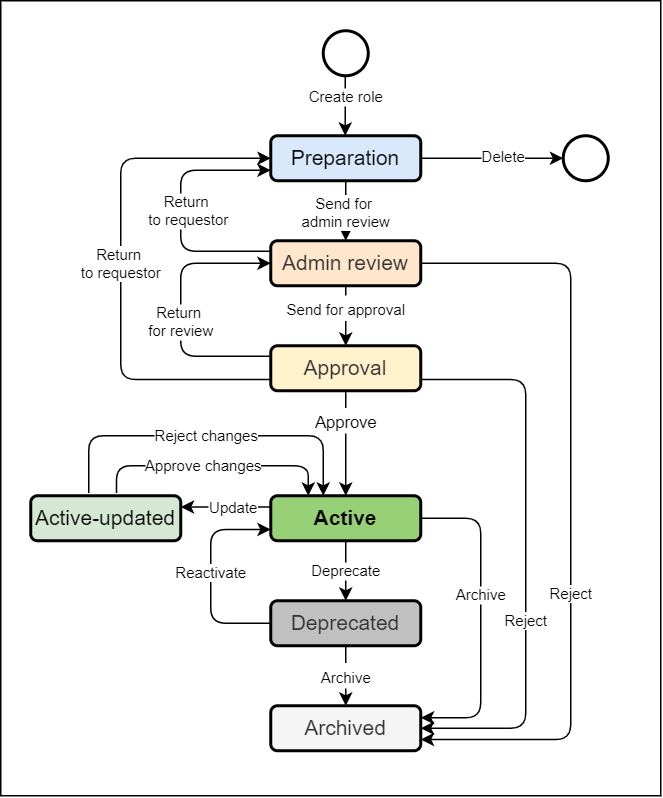

The diagram above was exported from draw.io. Its source (the exported page's mxGraphModel, read from the mxfile embedded in the PNG):
<mxGraphModel dx="760" dy="707" grid="1" gridSize="10" guides="1" tooltips="1" connect="1" arrows="1" fold="1" page="1" pageScale="1" pageWidth="827" pageHeight="1169" math="0" shadow="0">
  <root>
    <mxCell id="0" />
    <mxCell id="1" parent="0" />
    <mxCell id="2" value="" style="rounded=0;whiteSpace=wrap;html=1;labelBackgroundColor=none;strokeColor=#000000;strokeWidth=1;fillColor=none;gradientColor=#B3B3B3;" vertex="1" parent="1">
      <mxGeometry x="60" y="50" width="440" height="530" as="geometry" />
    </mxCell>
    <mxCell id="3" value="Preparation" style="rounded=1;whiteSpace=wrap;html=1;fontSize=14;fillColor=#dae8fc;strokeColor=#000000;strokeWidth=2;" vertex="1" parent="1">
      <mxGeometry x="240" y="140" width="100" height="30" as="geometry" />
    </mxCell>
    <mxCell id="4" value="Approval" style="rounded=1;whiteSpace=wrap;html=1;fontSize=14;fillColor=#FFF2CC;fontColor=#333333;strokeColor=#000000;strokeWidth=2;" vertex="1" parent="1">
      <mxGeometry x="240" y="280" width="100" height="30" as="geometry" />
    </mxCell>
    <mxCell id="5" value="Active" style="rounded=1;whiteSpace=wrap;html=1;fontSize=14;fontStyle=1;fillColor=#97D077;strokeColor=#000000;strokeWidth=2;" vertex="1" parent="1">
      <mxGeometry x="240" y="380" width="100" height="30" as="geometry" />
    </mxCell>
    <mxCell id="6" value="Deprecated" style="rounded=1;whiteSpace=wrap;html=1;fontSize=14;fillColor=#C0C0C0;fontColor=#333333;strokeColor=#000000;strokeWidth=2;" vertex="1" parent="1">
      <mxGeometry x="240" y="450" width="100" height="30" as="geometry" />
    </mxCell>
    <mxCell id="7" value="Archived" style="rounded=1;whiteSpace=wrap;html=1;fontSize=14;fillColor=#f5f5f5;fontColor=#333333;strokeColor=#000000;strokeWidth=2;" vertex="1" parent="1">
      <mxGeometry x="240" y="520" width="100" height="30" as="geometry" />
    </mxCell>
    <mxCell id="8" value="&lt;font style=&quot;font-size: 10px&quot;&gt;Send for approval&lt;/font&gt;" style="endArrow=classic;html=1;rounded=0;fontSize=14;" edge="1" target="4" parent="1">
      <mxGeometry width="50" height="50" relative="1" as="geometry">
        <mxPoint x="290" y="229.9999999999999" as="sourcePoint" />
        <mxPoint x="440" y="320" as="targetPoint" />
      </mxGeometry>
    </mxCell>
    <mxCell id="9" value="&lt;font style=&quot;font-size: 11px&quot;&gt;Approve&lt;/font&gt;" style="endArrow=classic;html=1;rounded=0;fontSize=14;" edge="1" source="4" target="5" parent="1">
      <mxGeometry x="-0.4286" width="50" height="50" relative="1" as="geometry">
        <mxPoint x="289.65999999999997" y="309.9999999999999" as="sourcePoint" />
        <mxPoint x="289.65999999999997" y="349.9999999999999" as="targetPoint" />
        <mxPoint as="offset" />
      </mxGeometry>
    </mxCell>
    <mxCell id="10" value="&lt;font style=&quot;font-size: 10px;&quot;&gt;Deprecate&lt;/font&gt;" style="endArrow=classic;html=1;rounded=0;fontSize=10;" edge="1" source="5" target="6" parent="1">
      <mxGeometry width="50" height="50" relative="1" as="geometry">
        <mxPoint x="289.65999999999997" y="409.9999999999999" as="sourcePoint" />
        <mxPoint x="289.65999999999997" y="449.9999999999999" as="targetPoint" />
      </mxGeometry>
    </mxCell>
    <mxCell id="11" value="&lt;font style=&quot;font-size: 10px&quot;&gt;Archive&lt;/font&gt;" style="endArrow=classic;html=1;rounded=0;fontSize=14;" edge="1" source="6" target="7" parent="1">
      <mxGeometry width="50" height="50" relative="1" as="geometry">
        <mxPoint x="289.65999999999997" y="479.9999999999999" as="sourcePoint" />
        <mxPoint x="290" y="520" as="targetPoint" />
      </mxGeometry>
    </mxCell>
    <mxCell id="12" value="" style="endArrow=classic;html=1;rounded=1;fontSize=14;edgeStyle=orthogonalEdgeStyle;startArrow=none;startFill=0;exitX=1;exitY=0.75;exitDx=0;exitDy=0;entryX=1;entryY=0.5;entryDx=0;entryDy=0;" edge="1" source="4" target="7" parent="1">
      <mxGeometry width="50" height="50" relative="1" as="geometry">
        <mxPoint x="300" y="249.9999999999999" as="sourcePoint" />
        <mxPoint x="432.4000000000001" y="520.6000000000001" as="targetPoint" />
        <Array as="points">
          <mxPoint x="410" y="303" />
          <mxPoint x="410" y="535" />
        </Array>
      </mxGeometry>
    </mxCell>
    <mxCell id="13" value="Reject" style="edgeLabel;html=1;align=center;verticalAlign=middle;resizable=0;points=[];fontSize=10;fontColor=#000000;" vertex="1" connectable="0" parent="12">
      <mxGeometry x="0.2336" relative="1" as="geometry">
        <mxPoint as="offset" />
      </mxGeometry>
    </mxCell>
    <mxCell id="14" value="" style="endArrow=classic;html=1;rounded=1;fontSize=14;edgeStyle=orthogonalEdgeStyle;startArrow=none;startFill=0;exitX=0;exitY=0.75;exitDx=0;exitDy=0;" edge="1" source="4" target="3" parent="1">
      <mxGeometry width="50" height="50" relative="1" as="geometry">
        <mxPoint x="240" y="295" as="sourcePoint" />
        <mxPoint x="240" y="155" as="targetPoint" />
        <Array as="points">
          <mxPoint x="140" y="303" />
          <mxPoint x="140" y="155" />
        </Array>
      </mxGeometry>
    </mxCell>
    <mxCell id="15" value="Return &lt;br style=&quot;font-size: 10px;&quot;&gt;to requestor" style="edgeLabel;html=1;align=center;verticalAlign=middle;resizable=0;points=[];fontSize=10;fontColor=#000000;" vertex="1" connectable="0" parent="14">
      <mxGeometry x="-0.2272" y="-2" relative="1" as="geometry">
        <mxPoint x="-2" y="-43" as="offset" />
      </mxGeometry>
    </mxCell>
    <mxCell id="16" value="" style="endArrow=classic;html=1;rounded=1;fontSize=14;edgeStyle=orthogonalEdgeStyle;entryX=1;entryY=0.25;entryDx=0;entryDy=0;" edge="1" source="5" target="7" parent="1">
      <mxGeometry width="50" height="50" relative="1" as="geometry">
        <mxPoint x="300" y="420" as="sourcePoint" />
        <mxPoint x="300" y="460" as="targetPoint" />
        <Array as="points">
          <mxPoint x="380" y="395" />
          <mxPoint x="380" y="528" />
          <mxPoint x="340" y="528" />
        </Array>
      </mxGeometry>
    </mxCell>
    <mxCell id="17" value="Archive" style="edgeLabel;html=1;align=center;verticalAlign=middle;resizable=0;points=[];fontSize=10;fontColor=#000000;" vertex="1" connectable="0" parent="16">
      <mxGeometry x="-0.1483" relative="1" as="geometry">
        <mxPoint as="offset" />
      </mxGeometry>
    </mxCell>
    <mxCell id="18" value="" style="endArrow=classic;html=1;rounded=1;fontSize=14;edgeStyle=orthogonalEdgeStyle;exitX=0;exitY=0.25;exitDx=0;exitDy=0;entryX=1;entryY=0.25;entryDx=0;entryDy=0;" edge="1" source="5" target="20" parent="1">
      <mxGeometry width="50" height="50" relative="1" as="geometry">
        <mxPoint x="350" y="405.0000000000001" as="sourcePoint" />
        <mxPoint x="190" y="395" as="targetPoint" />
        <Array as="points" />
      </mxGeometry>
    </mxCell>
    <mxCell id="19" value="Update" style="edgeLabel;html=1;align=center;verticalAlign=middle;resizable=0;points=[];fontSize=10;fontColor=#000000;" vertex="1" connectable="0" parent="18">
      <mxGeometry x="-0.1483" relative="1" as="geometry">
        <mxPoint as="offset" />
      </mxGeometry>
    </mxCell>
    <mxCell id="20" value="&lt;font style=&quot;font-weight: normal ; font-size: 14px&quot;&gt;Active-updated&lt;/font&gt;" style="rounded=1;whiteSpace=wrap;html=1;fontSize=14;fontStyle=1;fillColor=#D5E8D4;strokeColor=#000000;strokeWidth=2;" vertex="1" parent="1">
      <mxGeometry x="80" y="380" width="100" height="30" as="geometry" />
    </mxCell>
    <mxCell id="21" value="" style="endArrow=classic;html=1;rounded=1;fontSize=14;edgeStyle=orthogonalEdgeStyle;exitX=0.572;exitY=-0.061;exitDx=0;exitDy=0;entryX=0.25;entryY=0;entryDx=0;entryDy=0;exitPerimeter=0;" edge="1" source="20" target="5" parent="1">
      <mxGeometry width="50" height="50" relative="1" as="geometry">
        <mxPoint x="250" y="404.9999999999999" as="sourcePoint" />
        <mxPoint x="170" y="330" as="targetPoint" />
        <Array as="points">
          <mxPoint x="137" y="360" />
          <mxPoint x="265" y="360" />
        </Array>
      </mxGeometry>
    </mxCell>
    <mxCell id="22" value="Approve changes" style="edgeLabel;html=1;align=center;verticalAlign=middle;resizable=0;points=[];fontSize=10;fontColor=#000000;" vertex="1" connectable="0" parent="21">
      <mxGeometry x="-0.1483" relative="1" as="geometry">
        <mxPoint x="5" as="offset" />
      </mxGeometry>
    </mxCell>
    <mxCell id="23" value="" style="endArrow=classic;html=1;rounded=1;fontSize=14;edgeStyle=orthogonalEdgeStyle;exitX=0.386;exitY=-0.061;exitDx=0;exitDy=0;exitPerimeter=0;" edge="1" source="20" target="5" parent="1">
      <mxGeometry width="50" height="50" relative="1" as="geometry">
        <mxPoint x="165" y="389.9999999999999" as="sourcePoint" />
        <mxPoint x="275" y="378" as="targetPoint" />
        <Array as="points">
          <mxPoint x="119" y="340" />
          <mxPoint x="275" y="340" />
        </Array>
      </mxGeometry>
    </mxCell>
    <mxCell id="24" value="Reject changes" style="edgeLabel;html=1;align=center;verticalAlign=middle;resizable=0;points=[];fontSize=10;fontColor=#000000;" vertex="1" connectable="0" parent="23">
      <mxGeometry x="-0.1483" relative="1" as="geometry">
        <mxPoint x="16" as="offset" />
      </mxGeometry>
    </mxCell>
    <mxCell id="25" value="Admin review" style="rounded=1;whiteSpace=wrap;html=1;fontSize=14;fillColor=#FFE6CC;fontColor=#333333;strokeColor=#000000;strokeWidth=2;" vertex="1" parent="1">
      <mxGeometry x="240" y="210" width="100" height="30" as="geometry" />
    </mxCell>
    <mxCell id="26" value="" style="endArrow=classic;html=1;rounded=1;fontSize=14;edgeStyle=orthogonalEdgeStyle;startArrow=none;startFill=0;exitX=0.5;exitY=1;exitDx=0;exitDy=0;entryX=0.5;entryY=0;entryDx=0;entryDy=0;" edge="1" source="3" target="25" parent="1">
      <mxGeometry width="50" height="50" relative="1" as="geometry">
        <mxPoint x="350" y="297.4999999999999" as="sourcePoint" />
        <mxPoint x="180" y="200" as="targetPoint" />
        <Array as="points" />
      </mxGeometry>
    </mxCell>
    <mxCell id="27" value="Send for &lt;br style=&quot;font-size: 10px;&quot;&gt;admin review" style="edgeLabel;html=1;align=center;verticalAlign=middle;resizable=0;points=[];fontSize=10;fontColor=#000000;" vertex="1" connectable="0" parent="26">
      <mxGeometry x="-0.2272" y="-2" relative="1" as="geometry">
        <mxPoint x="2" y="5" as="offset" />
      </mxGeometry>
    </mxCell>
    <mxCell id="28" value="" style="endArrow=classic;html=1;rounded=1;fontSize=14;edgeStyle=orthogonalEdgeStyle;startArrow=none;startFill=0;entryX=0;entryY=0.5;entryDx=0;entryDy=0;" edge="1" target="25" parent="1">
      <mxGeometry width="50" height="50" relative="1" as="geometry">
        <mxPoint x="240" y="287" as="sourcePoint" />
        <mxPoint x="350" y="165" as="targetPoint" />
        <Array as="points">
          <mxPoint x="180" y="287" />
          <mxPoint x="180" y="225" />
        </Array>
      </mxGeometry>
    </mxCell>
    <mxCell id="29" value="Return &lt;br style=&quot;font-size: 10px;&quot;&gt;for review" style="edgeLabel;html=1;align=center;verticalAlign=middle;resizable=0;points=[];fontSize=10;fontColor=#000000;" vertex="1" connectable="0" parent="28">
      <mxGeometry x="-0.2272" y="-2" relative="1" as="geometry">
        <mxPoint x="-2" y="-13" as="offset" />
      </mxGeometry>
    </mxCell>
    <mxCell id="30" value="" style="ellipse;whiteSpace=wrap;html=1;aspect=fixed;fontSize=14;strokeWidth=2;" vertex="1" parent="1">
      <mxGeometry x="275" y="70" width="30" height="30" as="geometry" />
    </mxCell>
    <mxCell id="31" value="" style="endArrow=classic;html=1;rounded=1;fontSize=14;edgeStyle=orthogonalEdgeStyle;startArrow=none;startFill=0;exitX=0.5;exitY=1;exitDx=0;exitDy=0;entryX=0.5;entryY=0;entryDx=0;entryDy=0;" edge="1" parent="1">
      <mxGeometry width="50" height="50" relative="1" as="geometry">
        <mxPoint x="289.6600000000001" y="99.99999999999989" as="sourcePoint" />
        <mxPoint x="289.6600000000001" y="139.9999999999999" as="targetPoint" />
        <Array as="points" />
      </mxGeometry>
    </mxCell>
    <mxCell id="32" value="Create role" style="edgeLabel;html=1;align=center;verticalAlign=middle;resizable=0;points=[];fontSize=10;fontColor=#000000;" vertex="1" connectable="0" parent="31">
      <mxGeometry x="-0.2272" y="-2" relative="1" as="geometry">
        <mxPoint x="2" y="-2" as="offset" />
      </mxGeometry>
    </mxCell>
    <mxCell id="33" value="" style="endArrow=classic;html=1;rounded=1;fontSize=14;edgeStyle=orthogonalEdgeStyle;startArrow=none;startFill=0;exitX=1;exitY=0.5;exitDx=0;exitDy=0;entryX=1;entryY=0.75;entryDx=0;entryDy=0;" edge="1" source="25" target="7" parent="1">
      <mxGeometry width="50" height="50" relative="1" as="geometry">
        <mxPoint x="350" y="312.4999999999999" as="sourcePoint" />
        <mxPoint x="450" y="520" as="targetPoint" />
        <Array as="points">
          <mxPoint x="440" y="225" />
          <mxPoint x="440" y="543" />
        </Array>
      </mxGeometry>
    </mxCell>
    <mxCell id="34" value="Reject" style="edgeLabel;html=1;align=center;verticalAlign=middle;resizable=0;points=[];fontSize=10;fontColor=#000000;" vertex="1" connectable="0" parent="33">
      <mxGeometry x="0.2336" relative="1" as="geometry">
        <mxPoint as="offset" />
      </mxGeometry>
    </mxCell>
    <mxCell id="35" value="" style="endArrow=classic;html=1;rounded=1;fontSize=14;edgeStyle=orthogonalEdgeStyle;startArrow=none;startFill=0;" edge="1" parent="1">
      <mxGeometry width="50" height="50" relative="1" as="geometry">
        <mxPoint x="240" y="217" as="sourcePoint" />
        <mxPoint x="240" y="163" as="targetPoint" />
        <Array as="points">
          <mxPoint x="180" y="217" />
          <mxPoint x="180" y="163" />
        </Array>
      </mxGeometry>
    </mxCell>
    <mxCell id="36" value="Return &lt;br&gt;to requestor" style="edgeLabel;html=1;align=center;verticalAlign=middle;resizable=0;points=[];fontSize=10;fontColor=#000000;" vertex="1" connectable="0" parent="35">
      <mxGeometry x="0.2336" relative="1" as="geometry">
        <mxPoint x="5" y="20" as="offset" />
      </mxGeometry>
    </mxCell>
    <mxCell id="37" value="" style="ellipse;whiteSpace=wrap;html=1;aspect=fixed;fontSize=14;strokeWidth=2;" vertex="1" parent="1">
      <mxGeometry x="435" y="140" width="30" height="30" as="geometry" />
    </mxCell>
    <mxCell id="38" value="" style="endArrow=classic;html=1;rounded=1;fontSize=14;edgeStyle=orthogonalEdgeStyle;startArrow=none;startFill=0;exitX=1;exitY=0.5;exitDx=0;exitDy=0;entryX=0;entryY=0.5;entryDx=0;entryDy=0;" edge="1" source="3" target="37" parent="1">
      <mxGeometry width="50" height="50" relative="1" as="geometry">
        <mxPoint x="350" y="227.4999999999999" as="sourcePoint" />
        <mxPoint x="350" y="172.5" as="targetPoint" />
        <Array as="points">
          <mxPoint x="390" y="155" />
          <mxPoint x="390" y="155" />
        </Array>
      </mxGeometry>
    </mxCell>
    <mxCell id="39" value="Delete" style="edgeLabel;html=1;align=center;verticalAlign=middle;resizable=0;points=[];fontSize=10;" vertex="1" connectable="0" parent="38">
      <mxGeometry x="0.1489" y="1" relative="1" as="geometry">
        <mxPoint as="offset" />
      </mxGeometry>
    </mxCell>
    <mxCell id="40" value="" style="endArrow=classic;html=1;rounded=1;fontSize=14;edgeStyle=orthogonalEdgeStyle;entryX=0;entryY=0.75;entryDx=0;entryDy=0;exitX=0;exitY=0.5;exitDx=0;exitDy=0;" edge="1" source="6" target="5" parent="1">
      <mxGeometry width="50" height="50" relative="1" as="geometry">
        <mxPoint x="250" y="405" as="sourcePoint" />
        <mxPoint x="190" y="405" as="targetPoint" />
        <Array as="points">
          <mxPoint x="200" y="465" />
          <mxPoint x="200" y="403" />
        </Array>
      </mxGeometry>
    </mxCell>
    <mxCell id="41" value="Reactivate" style="edgeLabel;html=1;align=center;verticalAlign=middle;resizable=0;points=[];fontSize=10;fontColor=#000000;" vertex="1" connectable="0" parent="40">
      <mxGeometry x="-0.1483" relative="1" as="geometry">
        <mxPoint y="-14" as="offset" />
      </mxGeometry>
    </mxCell>
  </root>
</mxGraphModel>